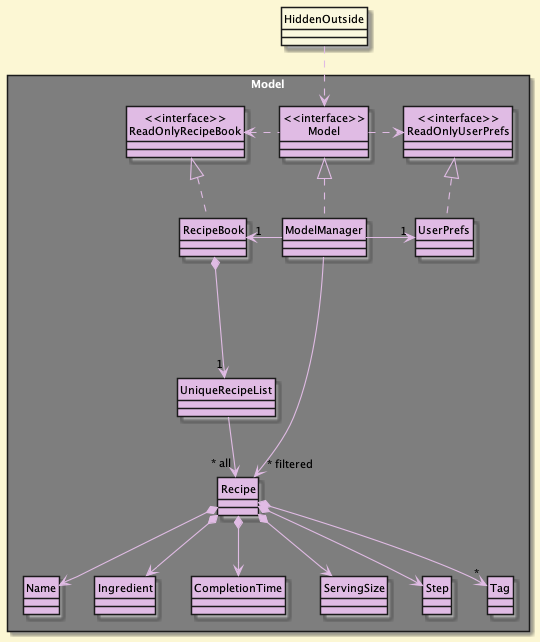

The diagram above was rendered by PlantUML. Its source (embedded in the PNG):
@startuml
!define DARKBLUE2
!include style.puml
hide circle
skinparam arrowThickness 1.1
skinparam arrowColor MODEL_COLOR
skinparam classBackgroundColor MODEL_COLOR
skinparam rectanglefontcolor white

Package Model <<Rectangle>>{
Class "<<interface>>\nReadOnlyRecipeBook" as ReadOnlyRecipeBook
Class "<<interface>>\nReadOnlyUserPrefs" as ReadOnlyUserPrefs
Class "<<interface>>\nModel" as Model
Class RecipeBook
Class ModelManager
Class UserPrefs

Class UniqueRecipeList
Class Recipe
Class CompletionTime
Class Name
Class Ingredient
Class Tag
Class ServingSize
Class Step

}

Class HiddenOutside #faf8de
HiddenOutside ..> Model

RecipeBook .up.|> ReadOnlyRecipeBook

ModelManager .up.|> Model
Model .right.> ReadOnlyUserPrefs
Model .left.> ReadOnlyRecipeBook
ModelManager -left-> "1" RecipeBook
ModelManager -right-> "1" UserPrefs
UserPrefs .up.|> ReadOnlyUserPrefs

RecipeBook *--> "1" UniqueRecipeList
UniqueRecipeList --> "~* all" Recipe
Recipe *--> Name
Recipe *--> CompletionTime
Recipe *--> Ingredient
Recipe*--> ServingSize
Recipe*--> Step
Recipe *--> "*" Tag

Name -[hidden]right-> Ingredient
Ingredient -[hidden]right-> CompletionTime
CompletionTime -[hidden]right-> ServingSize
ServingSize -[hidden]right-> Step
ModelManager ---->"~* filtered" Recipe
@enduml